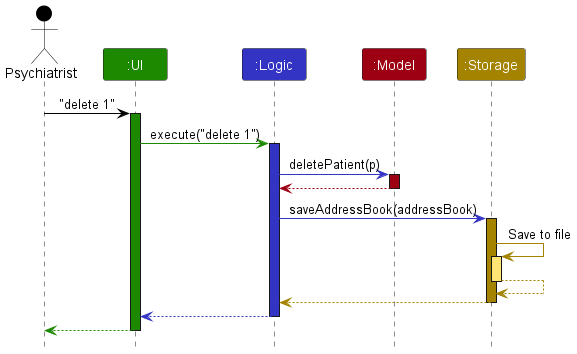

The diagram above was rendered by PlantUML. Its source (embedded in the PNG):
@startuml
!include style.puml
skinparam ArrowFontStyle plain

Actor Psychiatrist as user USER_COLOR
Participant ":UI" as ui UI_COLOR
Participant ":Logic" as logic LOGIC_COLOR
Participant ":Model" as model MODEL_COLOR
Participant ":Storage" as storage STORAGE_COLOR

user -[USER_COLOR]> ui : "delete 1"
activate ui UI_COLOR

ui -[UI_COLOR]> logic : execute("delete 1")
activate logic LOGIC_COLOR

logic -[LOGIC_COLOR]> model : deletePatient(p)
activate model MODEL_COLOR

model -[MODEL_COLOR]-> logic
deactivate model

logic -[LOGIC_COLOR]> storage : saveAddressBook(addressBook)
activate storage STORAGE_COLOR

storage -[STORAGE_COLOR]> storage : Save to file
activate storage STORAGE_COLOR_T1
storage --[STORAGE_COLOR]> storage
deactivate storage

storage --[STORAGE_COLOR]> logic
deactivate storage

logic --[LOGIC_COLOR]> ui
deactivate logic

ui--[UI_COLOR]> user
deactivate ui
@enduml